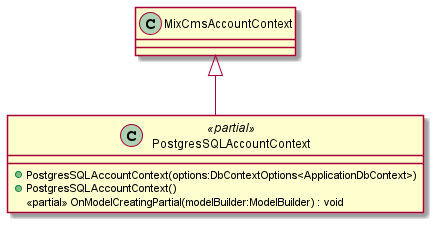

The diagram above was rendered by PlantUML. Its source (embedded in the PNG):
@startuml
class PostgresSQLAccountContext <<partial>> {
    + PostgresSQLAccountContext(options:DbContextOptions<ApplicationDbContext>)
    + PostgresSQLAccountContext()
    <<partial>> OnModelCreatingPartial(modelBuilder:ModelBuilder) : void
}
MixCmsAccountContext <|-- PostgresSQLAccountContext
@enduml